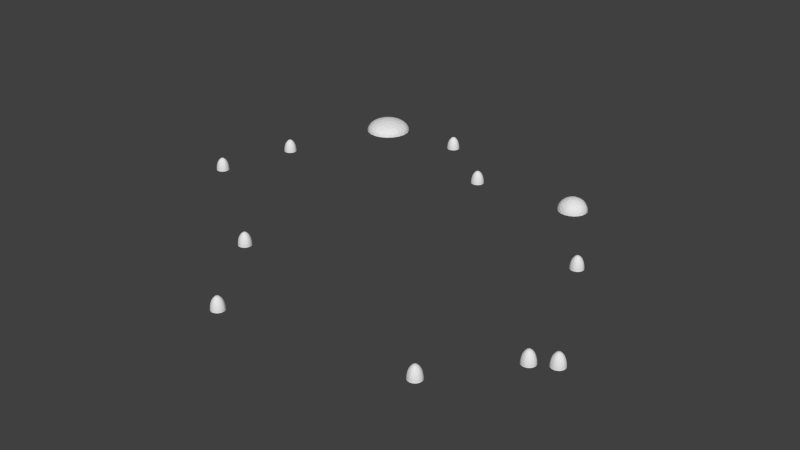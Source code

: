 # Source: islands.blend  (saved by Blender 2.65.0; exported with 4.5.12 LTS)
import bpy
from mathutils import Matrix  # noqa: F401  (used for matrix-valued properties, if any)

bpy.ops.wm.read_factory_settings(use_empty=True)
scene = bpy.context.scene
scene.name = 'Scene'

# ---- collections
col_collection_1 = bpy.data.collections.new('Collection 1'); scene.collection.children.link(col_collection_1)

# ---- world
world_world = bpy.data.worlds.new('World'); scene.world = world_world
world_world.color = (0.05088, 0.05088, 0.05088)
world_world.use_sun_shadow = False
world_world.sun_shadow_jitter_overblur = 0.0
world_world.cycles.sampling_method = 'MANUAL'
world_world.cycles.sample_map_resolution = 256

# ---- meshes
me_icosphere = bpy.data.meshes.new('Icosphere')
me_icosphere.from_pydata([(-494.4, 59.35, -13.88), (-507.7, 63.65, -13.88), (-507.7, 77.56, -13.88), (-494.4, 81.86, -13.88), (-486.3, 70.6, -13.88), (-498.1, 70.6, 0.2974), (-485.5, 74.69, -25.36), (-485.5, 66.52, -25.36), (-490.3, 59.9, -25.36), (-498.1, 57.37, -25.36), (-505.9, 59.9, -25.36), (-510.7, 66.52, -25.36), (-510.7, 74.69, -25.36), (-505.9, 81.31, -25.36), (-498.1, 83.84, -25.36), (-490.3, 81.31, -25.36), (-489.0, 63.99, -11.87), (-501.6, 59.9, -11.87), (-509.3, 70.6, -11.87), (-501.6, 81.31, -11.87), (-489.0, 77.22, -11.87), (-491.1, 70.6, -3.534), (-495.9, 63.99, -3.534), (-503.7, 66.52, -3.534), (-503.7, 74.69, -3.534), (-495.9, 77.22, -3.534), (-458.1, 207.4, -13.88), (-471.4, 211.7, -13.88), (-471.4, 225.6, -13.88), (-458.1, 229.9, -13.88), (-449.9, 218.7, -13.88), (-461.8, 218.7, 0.2974), (-449.2, 222.8, -25.36), (-449.2, 214.6, -25.36), (-454.0, 208.0, -25.36), (-461.8, 205.4, -25.36), (-469.6, 208.0, -25.36), (-474.4, 214.6, -25.36), (-474.4, 222.8, -25.36), (-469.6, 229.4, -25.36), (-461.8, 231.9, -25.36), (-454.0, 229.4, -25.36), (-452.7, 212.1, -11.87), (-465.3, 208.0, -11.87), (-473.0, 218.7, -11.87), (-465.3, 229.4, -11.87), (-452.7, 225.3, -11.87), (-454.8, 218.7, -3.534), (-459.6, 212.1, -3.534), (-467.4, 214.6, -3.534), (-467.4, 222.8, -3.534), (-459.6, 225.3, -3.534), (-214.4, 427.3, -13.88), (-227.7, 431.6, -13.88), (-227.7, 445.6, -13.88), (-214.4, 449.9, -13.88), (-206.2, 438.6, -13.88), (-218.1, 438.6, 0.2974), (-205.5, 442.7, -25.36), (-205.5, 434.5, -25.36), (-210.3, 427.9, -25.36), (-218.1, 425.4, -25.36), (-225.9, 427.9, -25.36), (-230.7, 434.5, -25.36), (-230.7, 442.7, -25.36), (-225.9, 449.3, -25.36), (-218.1, 451.8, -25.36), (-210.3, 449.3, -25.36), (-209.0, 432.0, -11.87), (-221.6, 427.9, -11.87), (-229.3, 438.6, -11.87), (-221.6, 449.3, -11.87), (-209.0, 445.2, -11.87), (-211.1, 438.6, -3.534), (-215.9, 432.0, -3.534), (-223.7, 434.5, -3.534), (-223.7, 442.7, -3.534), (-215.9, 445.2, -3.534), (-395.2, 468.7, -13.88), (-348.5, 453.5, -13.88), (-348.5, 404.3, -13.88), (-395.2, 389.1, -13.88), (-424.1, 428.9, -13.88), (-382.3, 428.9, 0.2974), (-426.8, 414.4, -25.36), (-426.8, 443.3, -25.36), (-409.8, 466.7, -25.36), (-382.3, 475.7, -25.36), (-354.8, 466.7, -25.36), (-337.8, 443.3, -25.36), (-337.8, 414.4, -25.36), (-354.8, 391.1, -25.36), (-382.3, 382.1, -25.36), (-409.8, 391.1, -25.36), (-414.5, 452.3, -11.87), (-370.0, 466.7, -11.87), (-342.5, 428.9, -11.87), (-370.0, 391.1, -11.87), (-414.5, 405.5, -11.87), (-406.9, 428.9, -3.534), (-389.9, 452.3, -3.534), (-362.4, 443.3, -3.534), (-362.4, 414.4, -3.534), (-389.9, 405.5, -3.534), (-79.23, 325.3, -13.88), (-92.46, 329.6, -13.88), (-92.46, 343.5, -13.88), (-79.23, 347.8, -13.88), (-71.06, 336.5, -13.88), (-82.89, 336.5, 0.2974), (-70.31, 340.6, -25.36), (-70.31, 332.4, -25.36), (-75.11, 325.8, -25.36), (-82.89, 323.3, -25.36), (-90.67, 325.8, -25.36), (-95.47, 332.4, -25.36), (-95.47, 340.6, -25.36), (-90.67, 347.2, -25.36), (-82.89, 349.7, -25.36), (-75.11, 347.2, -25.36), (-73.78, 329.9, -11.87), (-86.37, 325.8, -11.87), (-94.14, 336.5, -11.87), (-86.37, 347.2, -11.87), (-73.78, 343.1, -11.87), (-75.93, 336.5, -3.534), (-80.74, 329.9, -3.534), (-88.52, 332.4, -3.534), (-88.52, 340.6, -3.534), (-80.74, 343.1, -3.534), (125.3, 327.0, -13.88), (95.87, 336.5, -13.88), (95.87, 367.5, -13.88), (125.3, 377.1, -13.88), (143.5, 352.0, -13.88), (117.2, 352.0, 0.2974), (145.2, 361.1, -25.36), (145.2, 342.9, -25.36), (134.5, 328.2, -25.36), (117.2, 322.6, -25.36), (99.87, 328.2, -25.36), (89.17, 342.9, -25.36), (89.17, 361.1, -25.36), (99.87, 375.9, -25.36), (117.2, 381.5, -25.36), (134.5, 375.9, -25.36), (137.5, 337.3, -11.87), (109.4, 328.2, -11.87), (92.13, 352.0, -11.87), (109.4, 375.9, -11.87), (137.5, 366.8, -11.87), (132.7, 352.0, -3.534), (122.0, 337.3, -3.534), (104.7, 342.9, -3.534), (104.7, 361.1, -3.534), (122.0, 366.8, -3.534), (240.9, 161.4, -13.88), (227.6, 165.7, -13.88), (227.6, 179.6, -13.88), (240.9, 183.9, -13.88), (249.0, 172.7, -13.88), (237.2, 172.7, 0.2974), (249.8, 176.8, -25.36), (249.8, 168.6, -25.36), (245.0, 162.0, -25.36), (237.2, 159.5, -25.36), (229.4, 162.0, -25.36), (224.6, 168.6, -25.36), (224.6, 176.8, -25.36), (229.4, 183.4, -25.36), (237.2, 185.9, -25.36), (245.0, 183.4, -25.36), (246.3, 166.1, -11.87), (233.7, 162.0, -11.87), (226.0, 172.7, -11.87), (233.7, 183.4, -11.87), (246.3, 179.3, -11.87), (244.2, 172.7, -3.534), (239.4, 166.1, -3.534), (231.6, 168.6, -3.534), (231.6, 176.8, -3.534), (239.4, 179.3, -3.534), (369.2, -95.16, -13.88), (355.9, -90.86, -13.88), (355.9, -76.95, -13.88), (369.2, -72.65, -13.88), (377.3, -83.9, -13.88), (365.5, -83.9, 0.2974), (378.1, -79.82, -25.36), (378.1, -87.99, -25.36), (373.3, -94.61, -25.36), (365.5, -97.13, -25.36), (357.7, -94.61, -25.36), (352.9, -87.99, -25.36), (352.9, -79.82, -25.36), (357.7, -73.2, -25.36), (365.5, -70.67, -25.36), (373.3, -73.2, -25.36), (374.6, -90.52, -11.87), (362.0, -94.61, -11.87), (354.2, -83.9, -11.87), (362.0, -73.2, -11.87), (374.6, -77.29, -11.87), (372.5, -83.9, -3.534), (367.7, -90.52, -3.534), (359.9, -87.99, -3.534), (359.9, -79.82, -3.534), (367.7, -77.29, -3.534), (333.3, -115.9, -13.88), (320.1, -111.6, -13.88), (320.1, -97.64, -13.88), (333.3, -93.34, -13.88), (341.5, -104.6, -13.88), (329.6, -104.6, 0.2974), (342.2, -100.5, -25.36), (342.2, -108.7, -25.36), (337.4, -115.3, -25.36), (329.6, -117.8, -25.36), (321.9, -115.3, -25.36), (317.1, -108.7, -25.36), (317.1, -100.5, -25.36), (321.9, -93.89, -25.36), (329.6, -91.37, -25.36), (337.4, -93.89, -25.36), (338.7, -111.2, -11.87), (326.2, -115.3, -11.87), (318.4, -104.6, -11.87), (326.2, -93.89, -11.87), (338.7, -97.98, -11.87), (336.6, -104.6, -3.534), (331.8, -111.2, -3.534), (324.0, -108.7, -3.534), (324.0, -100.5, -3.534), (331.8, -97.98, -3.534), (-111.6, -297.5, -13.88), (-124.8, -293.2, -13.88), (-124.8, -279.3, -13.88), (-111.6, -275.0, -13.88), (-103.4, -286.3, -13.88), (-115.2, -286.3, 0.2974), (-102.6, -282.2, -25.36), (-102.6, -290.4, -25.36), (-107.4, -297.0, -25.36), (-115.2, -299.5, -25.36), (-123.0, -297.0, -25.36), (-127.8, -290.4, -25.36), (-127.8, -282.2, -25.36), (-123.0, -275.6, -25.36), (-115.2, -273.0, -25.36), (-107.4, -275.6, -25.36), (-106.1, -292.9, -11.87), (-118.7, -297.0, -11.87), (-126.5, -286.3, -11.87), (-118.7, -275.6, -11.87), (-106.1, -279.7, -11.87), (-108.3, -286.3, -3.534), (-113.1, -292.9, -3.534), (-120.8, -290.4, -3.534), (-120.8, -282.2, -3.534), (-113.1, -279.7, -3.534), (-233.7, -126.9, -13.88), (-246.9, -122.6, -13.88), (-246.9, -108.7, -13.88), (-233.7, -104.4, -13.88), (-225.5, -115.6, -13.88), (-237.4, -115.6, 0.2974), (-224.8, -111.5, -25.36), (-224.8, -119.7, -25.36), (-229.6, -126.3, -25.36), (-237.4, -128.9, -25.36), (-245.1, -126.3, -25.36), (-249.9, -119.7, -25.36), (-249.9, -111.5, -25.36), (-245.1, -104.9, -25.36), (-237.4, -102.4, -25.36), (-229.6, -104.9, -25.36), (-228.2, -122.2, -11.87), (-240.8, -126.3, -11.87), (-248.6, -115.6, -11.87), (-240.8, -104.9, -11.87), (-228.2, -109.0, -11.87), (-230.4, -115.6, -3.534), (-235.2, -122.2, -3.534), (-243.0, -119.7, -3.534), (-243.0, -111.5, -3.534), (-235.2, -109.0, -3.534), (234.0, -246.9, -13.88), (220.7, -242.6, -13.88), (220.7, -228.7, -13.88), (234.0, -224.4, -13.88), (242.1, -235.7, -13.88), (230.3, -235.7, 0.2974), (242.9, -231.6, -25.36), (242.9, -239.7, -25.36), (238.1, -246.4, -25.36), (230.3, -248.9, -25.36), (222.5, -246.4, -25.36), (217.7, -239.7, -25.36), (217.7, -231.6, -25.36), (222.5, -224.9, -25.36), (230.3, -222.4, -25.36), (238.1, -224.9, -25.36), (239.4, -242.3, -11.87), (226.8, -246.4, -11.87), (219.1, -235.7, -11.87), (226.8, -224.9, -11.87), (239.4, -229.0, -11.87), (237.3, -235.7, -3.534), (232.5, -242.3, -3.534), (224.7, -239.7, -3.534), (224.7, -231.6, -3.534), (232.5, -229.0, -3.534)], [], [(0, 16, 22), (1, 17, 23), (2, 18, 24), (3, 19, 25), (4, 20, 21), (7, 6, 4), (9, 8, 0), (11, 10, 1), (13, 12, 2), (15, 14, 3), (8, 16, 0), (8, 7, 16), (7, 4, 16), (10, 17, 1), (10, 9, 17), (9, 0, 17), (12, 18, 2), (12, 11, 18), (11, 1, 18), (14, 19, 3), (14, 13, 19), (13, 2, 19), (6, 20, 4), (6, 15, 20), (15, 3, 20), (22, 21, 5), (22, 16, 21), (16, 4, 21), (23, 22, 5), (23, 17, 22), (17, 0, 22), (24, 23, 5), (24, 18, 23), (18, 1, 23), (25, 24, 5), (25, 19, 24), (19, 2, 24), (21, 25, 5), (21, 20, 25), (20, 3, 25), (26, 42, 48), (27, 43, 49), (28, 44, 50), (29, 45, 51), (30, 46, 47), (33, 32, 30), (35, 34, 26), (37, 36, 27), (39, 38, 28), (41, 40, 29), (34, 42, 26), (34, 33, 42), (33, 30, 42), (36, 43, 27), (36, 35, 43), (35, 26, 43), (38, 44, 28), (38, 37, 44), (37, 27, 44), (40, 45, 29), (40, 39, 45), (39, 28, 45), (32, 46, 30), (32, 41, 46), (41, 29, 46), (48, 47, 31), (48, 42, 47), (42, 30, 47), (49, 48, 31), (49, 43, 48), (43, 26, 48), (50, 49, 31), (50, 44, 49), (44, 27, 49), (51, 50, 31), (51, 45, 50), (45, 28, 50), (47, 51, 31), (47, 46, 51), (46, 29, 51), (52, 68, 74), (53, 69, 75), (54, 70, 76), (55, 71, 77), (56, 72, 73), (59, 58, 56), (61, 60, 52), (63, 62, 53), (65, 64, 54), (67, 66, 55), (60, 68, 52), (60, 59, 68), (59, 56, 68), (62, 69, 53), (62, 61, 69), (61, 52, 69), (64, 70, 54), (64, 63, 70), (63, 53, 70), (66, 71, 55), (66, 65, 71), (65, 54, 71), (58, 72, 56), (58, 67, 72), (67, 55, 72), (74, 73, 57), (74, 68, 73), (68, 56, 73), (75, 74, 57), (75, 69, 74), (69, 52, 74), (76, 75, 57), (76, 70, 75), (70, 53, 75), (77, 76, 57), (77, 71, 76), (71, 54, 76), (73, 77, 57), (73, 72, 77), (72, 55, 77), (78, 94, 100), (79, 95, 101), (80, 96, 102), (81, 97, 103), (82, 98, 99), (85, 84, 82), (87, 86, 78), (89, 88, 79), (91, 90, 80), (93, 92, 81), (86, 94, 78), (86, 85, 94), (85, 82, 94), (88, 95, 79), (88, 87, 95), (87, 78, 95), (90, 96, 80), (90, 89, 96), (89, 79, 96), (92, 97, 81), (92, 91, 97), (91, 80, 97), (84, 98, 82), (84, 93, 98), (93, 81, 98), (100, 99, 83), (100, 94, 99), (94, 82, 99), (101, 100, 83), (101, 95, 100), (95, 78, 100), (102, 101, 83), (102, 96, 101), (96, 79, 101), (103, 102, 83), (103, 97, 102), (97, 80, 102), (99, 103, 83), (99, 98, 103), (98, 81, 103), (104, 120, 126), (105, 121, 127), (106, 122, 128), (107, 123, 129), (108, 124, 125), (111, 110, 108), (113, 112, 104), (115, 114, 105), (117, 116, 106), (119, 118, 107), (112, 120, 104), (112, 111, 120), (111, 108, 120), (114, 121, 105), (114, 113, 121), (113, 104, 121), (116, 122, 106), (116, 115, 122), (115, 105, 122), (118, 123, 107), (118, 117, 123), (117, 106, 123), (110, 124, 108), (110, 119, 124), (119, 107, 124), (126, 125, 109), (126, 120, 125), (120, 108, 125), (127, 126, 109), (127, 121, 126), (121, 104, 126), (128, 127, 109), (128, 122, 127), (122, 105, 127), (129, 128, 109), (129, 123, 128), (123, 106, 128), (125, 129, 109), (125, 124, 129), (124, 107, 129), (130, 146, 152), (131, 147, 153), (132, 148, 154), (133, 149, 155), (134, 150, 151), (137, 136, 134), (139, 138, 130), (141, 140, 131), (143, 142, 132), (145, 144, 133), (138, 146, 130), (138, 137, 146), (137, 134, 146), (140, 147, 131), (140, 139, 147), (139, 130, 147), (142, 148, 132), (142, 141, 148), (141, 131, 148), (144, 149, 133), (144, 143, 149), (143, 132, 149), (136, 150, 134), (136, 145, 150), (145, 133, 150), (152, 151, 135), (152, 146, 151), (146, 134, 151), (153, 152, 135), (153, 147, 152), (147, 130, 152), (154, 153, 135), (154, 148, 153), (148, 131, 153), (155, 154, 135), (155, 149, 154), (149, 132, 154), (151, 155, 135), (151, 150, 155), (150, 133, 155), (156, 172, 178), (157, 173, 179), (158, 174, 180), (159, 175, 181), (160, 176, 177), (163, 162, 160), (165, 164, 156), (167, 166, 157), (169, 168, 158), (171, 170, 159), (164, 172, 156), (164, 163, 172), (163, 160, 172), (166, 173, 157), (166, 165, 173), (165, 156, 173), (168, 174, 158), (168, 167, 174), (167, 157, 174), (170, 175, 159), (170, 169, 175), (169, 158, 175), (162, 176, 160), (162, 171, 176), (171, 159, 176), (178, 177, 161), (178, 172, 177), (172, 160, 177), (179, 178, 161), (179, 173, 178), (173, 156, 178), (180, 179, 161), (180, 174, 179), (174, 157, 179), (181, 180, 161), (181, 175, 180), (175, 158, 180), (177, 181, 161), (177, 176, 181), (176, 159, 181), (182, 198, 204), (183, 199, 205), (184, 200, 206), (185, 201, 207), (186, 202, 203), (189, 188, 186), (191, 190, 182), (193, 192, 183), (195, 194, 184), (197, 196, 185), (190, 198, 182), (190, 189, 198), (189, 186, 198), (192, 199, 183), (192, 191, 199), (191, 182, 199), (194, 200, 184), (194, 193, 200), (193, 183, 200), (196, 201, 185), (196, 195, 201), (195, 184, 201), (188, 202, 186), (188, 197, 202), (197, 185, 202), (204, 203, 187), (204, 198, 203), (198, 186, 203), (205, 204, 187), (205, 199, 204), (199, 182, 204), (206, 205, 187), (206, 200, 205), (200, 183, 205), (207, 206, 187), (207, 201, 206), (201, 184, 206), (203, 207, 187), (203, 202, 207), (202, 185, 207), (208, 224, 230), (209, 225, 231), (210, 226, 232), (211, 227, 233), (212, 228, 229), (215, 214, 212), (217, 216, 208), (219, 218, 209), (221, 220, 210), (223, 222, 211), (216, 224, 208), (216, 215, 224), (215, 212, 224), (218, 225, 209), (218, 217, 225), (217, 208, 225), (220, 226, 210), (220, 219, 226), (219, 209, 226), (222, 227, 211), (222, 221, 227), (221, 210, 227), (214, 228, 212), (214, 223, 228), (223, 211, 228), (230, 229, 213), (230, 224, 229), (224, 212, 229), (231, 230, 213), (231, 225, 230), (225, 208, 230), (232, 231, 213), (232, 226, 231), (226, 209, 231), (233, 232, 213), (233, 227, 232), (227, 210, 232), (229, 233, 213), (229, 228, 233), (228, 211, 233), (234, 250, 256), (235, 251, 257), (236, 252, 258), (237, 253, 259), (238, 254, 255), (241, 240, 238), (243, 242, 234), (245, 244, 235), (247, 246, 236), (249, 248, 237), (242, 250, 234), (242, 241, 250), (241, 238, 250), (244, 251, 235), (244, 243, 251), (243, 234, 251), (246, 252, 236), (246, 245, 252), (245, 235, 252), (248, 253, 237), (248, 247, 253), (247, 236, 253), (240, 254, 238), (240, 249, 254), (249, 237, 254), (256, 255, 239), (256, 250, 255), (250, 238, 255), (257, 256, 239), (257, 251, 256), (251, 234, 256), (258, 257, 239), (258, 252, 257), (252, 235, 257), (259, 258, 239), (259, 253, 258), (253, 236, 258), (255, 259, 239), (255, 254, 259), (254, 237, 259), (260, 276, 282), (261, 277, 283), (262, 278, 284), (263, 279, 285), (264, 280, 281), (267, 266, 264), (269, 268, 260), (271, 270, 261), (273, 272, 262), (275, 274, 263), (268, 276, 260), (268, 267, 276), (267, 264, 276), (270, 277, 261), (270, 269, 277), (269, 260, 277), (272, 278, 262), (272, 271, 278), (271, 261, 278), (274, 279, 263), (274, 273, 279), (273, 262, 279), (266, 280, 264), (266, 275, 280), (275, 263, 280), (282, 281, 265), (282, 276, 281), (276, 264, 281), (283, 282, 265), (283, 277, 282), (277, 260, 282), (284, 283, 265), (284, 278, 283), (278, 261, 283), (285, 284, 265), (285, 279, 284), (279, 262, 284), (281, 285, 265), (281, 280, 285), (280, 263, 285), (286, 302, 308), (287, 303, 309), (288, 304, 310), (289, 305, 311), (290, 306, 307), (293, 292, 290), (295, 294, 286), (297, 296, 287), (299, 298, 288), (301, 300, 289), (294, 302, 286), (294, 293, 302), (293, 290, 302), (296, 303, 287), (296, 295, 303), (295, 286, 303), (298, 304, 288), (298, 297, 304), (297, 287, 304), (300, 305, 289), (300, 299, 305), (299, 288, 305), (292, 306, 290), (292, 301, 306), (301, 289, 306), (308, 307, 291), (308, 302, 307), (302, 290, 307), (309, 308, 291), (309, 303, 308), (303, 286, 308), (310, 309, 291), (310, 304, 309), (304, 287, 309), (311, 310, 291), (311, 305, 310), (305, 288, 310), (307, 311, 291), (307, 306, 311), (306, 289, 311)])
me_icosphere.use_remesh_preserve_volume = False
me_icosphere.use_remesh_preserve_attributes = False
me_icosphere.use_mirror_vertex_groups = False
me_icosphere.update()

# ---- objects
ob_icosphere = bpy.data.objects.new('Icosphere', me_icosphere)

# ---- transforms, parenting, visibility, modifiers, constraints
ob_icosphere.location = (0.0, 0.0, -1.925)
ob_icosphere.scale = (0.5044, 0.5044, 0.5044)
ob_icosphere.lineart.crease_threshold = 0.0
_m = ob_icosphere.modifiers.new('Subsurf', 'SUBSURF')
_m.uv_smooth = 'PRESERVE_CORNERS'
_m.quality = 1
_m.render_levels = 1
_m.show_only_control_edges = False

# ---- collection membership
col_collection_1.objects.link(ob_icosphere)

# ---- scene / render settings (as saved in the file)
scene.frame_start = 1; scene.frame_end = 250; scene.frame_set(1)
scene.render.engine = 'BLENDER_EEVEE_NEXT'
scene.render.image_settings.color_mode = 'RGB'
scene.render.image_settings.compression = 90
scene.render.resolution_percentage = 50
scene.render.dither_intensity = 0.0
scene.render.bake_margin = 2
scene.render.bake_bias = 0.0
scene.cycles.use_denoising = False
scene.cycles.samples = 10
scene.cycles.sampling_pattern = 'TABULATED_SOBOL'
scene.cycles.light_sampling_threshold = 0.0
scene.cycles.use_adaptive_sampling = False
scene.cycles.use_light_tree = False
scene.cycles.blur_glossy = 0.0
scene.cycles.volume_bounces = 1
scene.cycles.pixel_filter_type = 'GAUSSIAN'
scene.cycles.sample_clamp_indirect = 0.0
scene.view_settings.view_transform = 'Standard'
bpy.context.view_layer.update()

# ---- added for rendering (the .blend has no active camera and no usable light): camera, sun
cam_auto = bpy.data.cameras.new('AutoCamera')
cam_auto.lens = 50.0
cam_auto.sensor_width = 36.0
cam_auto.clip_end = 9661.03
ob_auto_camera = bpy.data.objects.new('AutoCamera', cam_auto)
scene.collection.objects.link(ob_auto_camera)
ob_auto_camera.location = (517.051, -616.156, 432.146)
ob_auto_camera.rotation_euler = (1.09748, -7.21219e-08, 0.694738)
scene.camera = ob_auto_camera
light_auto_sun = bpy.data.lights.new('AutoSun', 'SUN')
light_auto_sun.energy = 3.0
light_auto_sun.angle = 0.0523599
ob_auto_sun = bpy.data.objects.new('AutoSun', light_auto_sun)
scene.collection.objects.link(ob_auto_sun)
ob_auto_sun.rotation_euler = (0.872665, 0.174533, 0.523599)
bpy.context.view_layer.update()
